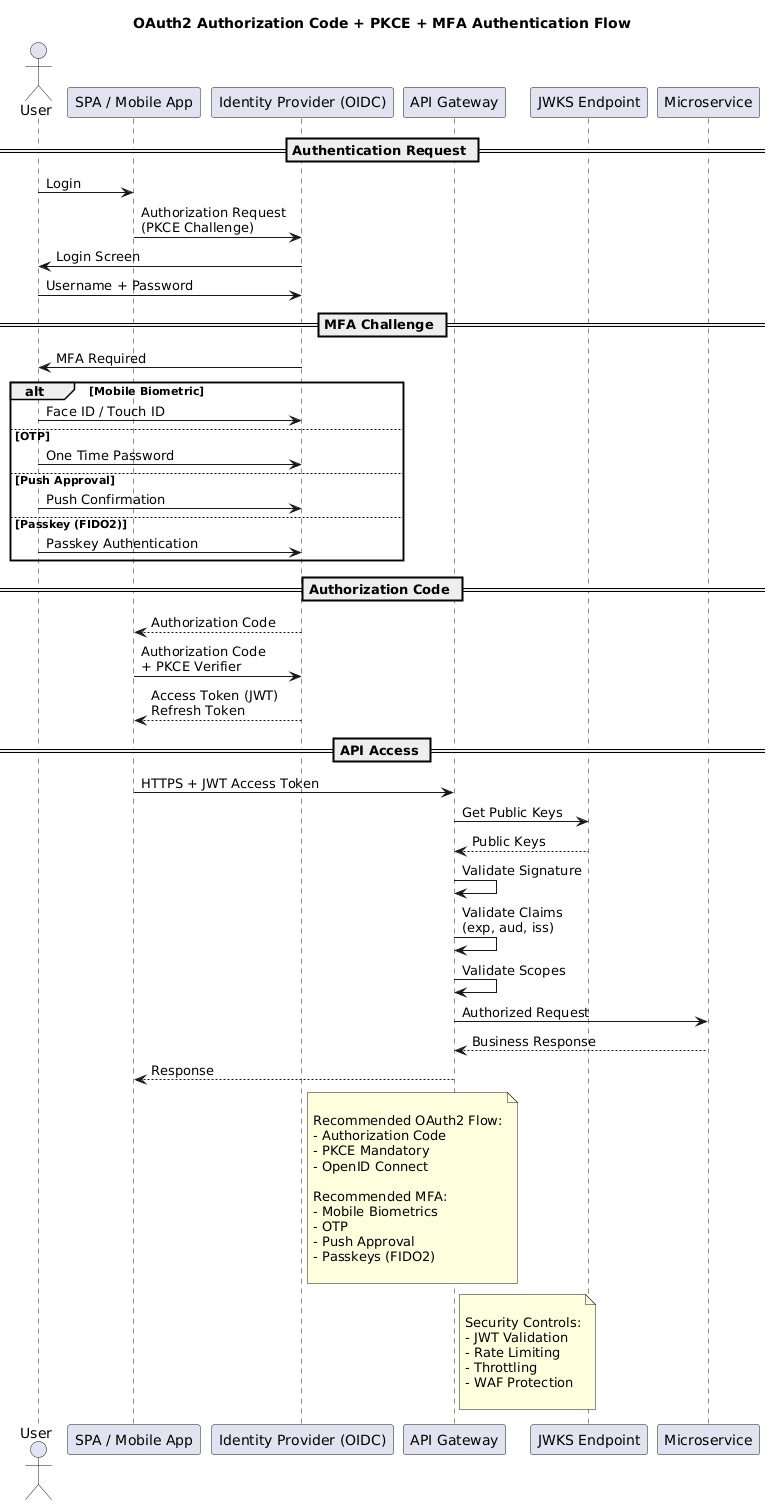

The diagram above was rendered by PlantUML. Its source (embedded in the PNG):
@startuml
title OAuth2 Authorization Code + PKCE + MFA Authentication Flow

actor User

participant "SPA / Mobile App" as APP
participant "Identity Provider (OIDC)" as IDP
participant "API Gateway" as API
participant "JWKS Endpoint" as JWKS
participant "Microservice" as MS

== Authentication Request ==

User -> APP : Login

APP -> IDP : Authorization Request\n(PKCE Challenge)

IDP -> User : Login Screen

User -> IDP : Username + Password

== MFA Challenge ==

IDP -> User : MFA Required

alt Mobile Biometric

    User -> IDP : Face ID / Touch ID

else OTP

    User -> IDP : One Time Password

else Push Approval

    User -> IDP : Push Confirmation

else Passkey (FIDO2)

    User -> IDP : Passkey Authentication

end

== Authorization Code ==

IDP --> APP : Authorization Code

APP -> IDP : Authorization Code\n+ PKCE Verifier

IDP --> APP : Access Token (JWT)\nRefresh Token

== API Access ==

APP -> API : HTTPS + JWT Access Token

API -> JWKS : Get Public Keys

JWKS --> API : Public Keys

API -> API : Validate Signature

API -> API : Validate Claims\n(exp, aud, iss)

API -> API : Validate Scopes

API -> MS : Authorized Request

MS --> API : Business Response

API --> APP : Response

note right of IDP

Recommended OAuth2 Flow:
- Authorization Code
- PKCE Mandatory
- OpenID Connect

Recommended MFA:
- Mobile Biometrics
- OTP
- Push Approval
- Passkeys (FIDO2)

end note

note right of API

Security Controls:
- JWT Validation
- Rate Limiting
- Throttling
- WAF Protection

end note
@enduml